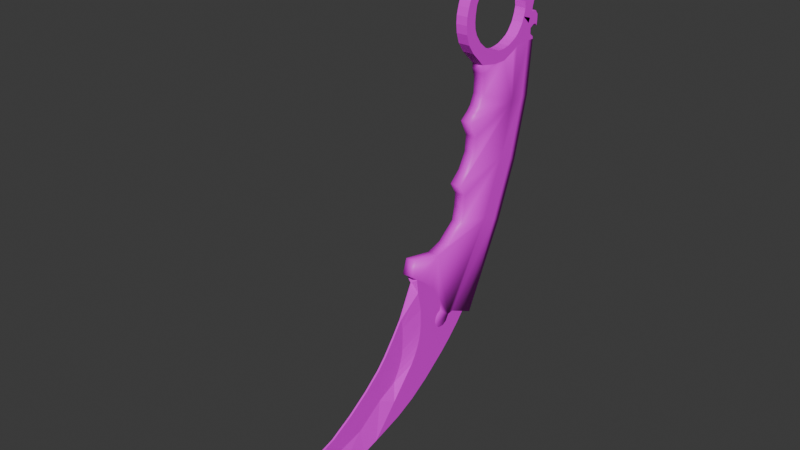 # Source: knife_1.blend  (saved by Blender 4.3.32; exported with 4.5.12 LTS)
import bpy
from mathutils import Matrix  # noqa: F401  (used for matrix-valued properties, if any)

bpy.ops.wm.read_factory_settings(use_empty=True)
scene = bpy.context.scene
scene.name = 'Scene'

# ---- collections
col_collection = bpy.data.collections.new('Collection'); scene.collection.children.link(col_collection)

# ---- images (referenced by path relative to the original .blend; pixels are not part of the script)
import os
ASSET_DIR = os.environ.get("B2B_ASSET_DIR", "")  # directory of the original .blend (textures are referenced by path, not embedded)
HERE = os.path.dirname(os.path.abspath(__file__))  # packed textures are extracted next to this script under _unpacked/

def load_image(name, relpath, width, height, colorspace="sRGB"):
    """Load a texture the original file referenced (path relative to the .blend, or extracted next to this script)."""
    p = next((c for c in (os.path.join(HERE, relpath), os.path.join(ASSET_DIR, relpath)) if relpath and os.path.exists(c)), "")
    if p:
        img = bpy.data.images.load(p, check_existing=True)
        img.name = name
    else:  # same state as the original file: an image datablock whose file is absent (Cycles renders it pink)
        img = bpy.data.images.new(name, width, height)
        img.source = "FILE"
        img.filepath = "//" + (relpath or name)
    img.colorspace_settings.name = colorspace
    return img
img_emerald_sword_jpg = load_image('Emerald Sword.jpg', 'Emerald Sword.jpg', 1024, 1024, 'sRGB')
img_emerald_texture_jpg = load_image('Emerald Texture.jpg', 'Emerald Texture.jpg', 1024, 1024, 'sRGB')

# ---- materials (node trees are filled in below, after node groups)
mat_material = bpy.data.materials.new('Material')
mat_green = bpy.data.materials.new('Green')

# ---- material node trees
mat_material.use_nodes = True; mat_material.node_tree.nodes.clear()
_N = mat_material.node_tree.nodes; _L = mat_material.node_tree.links
n0 = _N.new('ShaderNodeBsdfPrincipled'); n0.name = 'Principled BSDF'; n0.location = (10, 300)
n1 = _N.new('ShaderNodeOutputMaterial'); n1.name = 'Material Output'; n1.location = (300, 300)
n2 = _N.new('ShaderNodeTexImage'); n2.name = 'Image Texture'; n2.location = (-280, 280)
n2.image = img_emerald_sword_jpg
_L.new(n0.outputs[0], n1.inputs[0])
_L.new(n2.outputs[0], n0.inputs[0])
n1.is_active_output = True
mat_green.use_nodes = True; mat_green.node_tree.nodes.clear()
_N = mat_green.node_tree.nodes; _L = mat_green.node_tree.links
n0 = _N.new('ShaderNodeBsdfPrincipled'); n0.name = 'Principled BSDF'; n0.location = (10, 300)
n1 = _N.new('ShaderNodeOutputMaterial'); n1.name = 'Material Output'; n1.location = (300, 300)
n2 = _N.new('ShaderNodeTexImage'); n2.name = 'Image Texture'; n2.location = (-280, 280)
n2.image = img_emerald_texture_jpg
_L.new(n0.outputs[0], n1.inputs[0])
_L.new(n2.outputs[0], n0.inputs[0])
n1.is_active_output = True

# ---- world
world_world = bpy.data.worlds.new('World'); scene.world = world_world
world_world.use_nodes = True; world_world.node_tree.nodes.clear()
_N = world_world.node_tree.nodes; _L = world_world.node_tree.links
n0 = _N.new('ShaderNodeOutputWorld'); n0.name = 'World Output'; n0.location = (300, 300)
n1 = _N.new('ShaderNodeBackground'); n1.name = 'Background'; n1.location = (10, 300)
n1.inputs[0].default_value = (0.05088, 0.05088, 0.05088, 1.0)
_L.new(n1.outputs[0], n0.inputs[0])
n0.is_active_output = True
world_world.color = (0.05088, 0.05088, 0.05088)
world_world.sun_shadow_jitter_overblur = 0.0

# ---- meshes
me_cube_002 = bpy.data.meshes.new('Cube.002')
me_cube_002.from_pydata([(-1.0, -0.3997, -0.756), (-1.0, -1.074, 0.903), (-1.0, 0.3384, -0.7498), (-1.0, 1.0, 1.0), (1.0, -0.3997, -0.756), (1.0, -1.074, 0.903), (1.0, 0.3384, -0.7498), (1.0, 1.0, 1.0), (-1.0, -1.532, -1.003), (-1.0, -2.27, 0.794), (1.0, -1.532, -1.003), (1.0, -2.27, 0.794), (-1.0, -2.88, -1.402), (-1.0, -3.618, 0.395), (1.0, -2.88, -1.402), (1.0, -3.618, 0.395), (-1.0, -4.007, -2.035), (-1.0, -4.745, -0.2382), (1.0, -4.007, -2.035), (1.0, -4.745, -0.2382), (-1.0, -4.7, -2.545), (-1.0, -5.822, -0.959), (1.0, -4.7, -2.545), (1.0, -5.822, -0.959), (-1.0, -5.374, -3.296), (-1.0, -6.873, -2.061), (1.0, -5.374, -3.296), (1.0, -6.873, -2.061), (-1.0, -6.052, -4.382), (-1.0, -7.729, -3.402), (1.0, -6.052, -4.382), (1.0, -7.729, -3.402), (-1.0, -6.224, -5.084), (-1.0, -8.11, -4.38), (1.0, -6.224, -5.084), (1.0, -8.11, -4.38), (-1.0, -6.403, -6.008), (-1.0, -8.506, -5.729), (1.0, -6.403, -6.008), (1.0, -8.506, -5.729), (-1.0, -6.5, -7.058), (-1.0, -8.621, -7.095), (1.0, -6.5, -7.058), (1.0, -8.621, -7.095), (-1.0, -6.422, -8.164), (-1.0, -8.503, -8.578), (1.0, -6.422, -8.164), (1.0, -8.503, -8.578), (-1.0, -6.063, -9.237), (-1.0, -7.975, -10.36), (1.0, -6.063, -9.237), (1.0, -7.975, -10.36), (-1.0, -5.063, -10.72), (-1.0, -6.839, -12.05), (1.0, -5.063, -10.72), (1.0, -6.839, -12.05), (-1.0, -3.608, -11.99), (-1.0, -5.088, -13.83), (1.0, -3.608, -11.99), (1.0, -5.088, -13.83), (-1.0, -2.396, -12.55), (-1.0, -4.337, -14.6), (1.0, -2.396, -12.55), (1.0, -4.337, -14.6), (-1.0, 3.115, -1.8), (-1.0, 3.777, -0.04985), (1.0, 3.115, -1.8), (1.0, 3.777, -0.04985), (-1.0, 1.703, 1.073), (1.0, 1.703, 1.073), (-1.0, 4.559, 0.261), (1.0, 4.559, 0.261), (-1.0, 2.308, 1.353), (1.0, 2.308, 1.353), (-1.0, 5.092, 0.5141), (1.0, 5.092, 0.5141), (-1.0, 2.608, 1.616), (1.0, 2.608, 1.616), (-1.0, 4.664, 1.394), (1.0, 4.664, 1.394), (-1.0, 3.688, 2.519), (1.0, 3.688, 2.519), (-1.0, 4.106, 2.532), (1.0, 4.106, 2.532), (-1.0, 4.383, -2.52), (1.0, 4.383, -2.52), (-1.0, 5.741, -0.9667), (1.0, 5.741, -0.9667), (-1.0, 5.517, -3.551), (1.0, 5.517, -3.551), (-1.0, 6.518, -2.497), (1.0, 6.518, -2.497), (-1.0, 6.354, -4.719), (1.0, 6.354, -4.719), (-1.0, 7.333, -3.934), (1.0, 7.333, -3.934), (-1.0, 6.757, -5.691), (1.0, 6.757, -5.691), (-1.0, 8.108, -5.313), (1.0, 8.108, -5.313), (-1.0, 7.029, -7.156), (1.0, 7.029, -7.156), (-1.0, 9.204, -6.775), (1.0, 9.204, -6.775), (-1.0, 7.086, -8.283), (1.0, 7.086, -8.283), (-1.0, 9.556, -7.528), (1.0, 9.556, -7.528), (-1.0, 6.988, -8.719), (1.0, 6.988, -8.719), (-1.0, 9.252, -8.412), (1.0, 9.252, -8.412), (-1.0, 6.702, -9.584), (1.0, 6.702, -9.584), (-1.0, 9.048, -9.342), (1.0, 9.048, -9.342), (-1.0, 6.298, -10.55), (1.0, 6.298, -10.55), (-1.0, 8.519, -10.25), (1.0, 8.519, -10.25), (-1.0, 10.15, -9.406), (1.0, 10.15, -9.406), (-1.0, 10.69, -10.16), (1.0, 10.69, -10.16), (-1.0, 5.802, -11.21), (1.0, 5.802, -11.21), (-1.0, 8.158, -11.05), (1.0, 8.158, -11.05), (-1.0, 10.69, -10.99), (1.0, 10.69, -10.99), (-1.0, 5.166, -11.97), (1.0, 5.166, -11.97), (-1.0, 7.451, -11.91), (1.0, 7.451, -11.91), (-1.0, 9.544, -11.64), (1.0, 9.544, -11.64), (-1.0, 10.17, -11.64), (1.0, 10.17, -11.64), (-1.0, 10.52, -12.07), (1.0, 10.52, -12.07), (1.0, 4.535, -12.45), (-1.0, 4.535, -12.45), (-1.0, 6.969, -12.46), (1.0, 6.969, -12.46), (-1.0, 8.779, -12.06), (1.0, 8.779, -12.06), (1.0, 3.735, -12.85), (-1.0, 3.735, -12.85), (-1.0, 6.334, -13.07), (1.0, 6.334, -13.07), (-1.0, 8.775, -13.05), (1.0, 8.775, -13.05), (1.0, 2.548, -13.3), (-1.0, 2.548, -13.3), (-1.0, 5.375, -13.85), (1.0, 5.375, -13.85), (-1.0, 9.474, -13.63), (1.0, 9.474, -13.63), (1.0, 1.292, -13.47), (-1.0, 1.292, -13.47), (-1.0, 5.123, -14.03), (1.0, 5.123, -14.03), (-1.0, 9.548, -14.09), (1.0, 9.548, -14.09), (-1.0, 8.135, -14.0), (1.0, 8.135, -14.0), (1.0, 0.4144, -13.48), (-1.0, 0.4144, -13.48), (-1.0, 4.051, -14.58), (1.0, 4.051, -14.58), (1.0, -0.2098, -13.38), (-1.0, -0.2098, -13.38), (-1.0, 1.475, -15.52), (1.0, 1.475, -15.52), (1.0, -1.549, -12.89), (-1.0, -1.549, -12.89), (-1.0, -1.067, -15.36), (1.0, -1.067, -15.36), (-1.0, 3.987, -23.47), (1.0, 3.987, -23.47), (-1.0, 8.412, -23.53), (1.0, 8.412, -23.53), (-1.0, 6.999, -23.44), (1.0, 6.999, -23.44), (-1.0, -7.265, -23.47), (1.0, -7.265, -23.47), (-1.0, -4.383, -15.45), (1.0, -4.383, -15.45), (-1.0, -4.16, -16.13), (1.0, -4.16, -16.13), (-1.0, -3.886, -17.2), (1.0, -3.886, -17.2), (-1.0, -4.006, -19.75), (1.0, -4.006, -19.75), (-1.0, -4.332, -20.39), (1.0, -4.332, -20.39), (-1.0, -4.899, -21.54), (1.0, -4.899, -21.54), (-1.0, -5.678, -22.31), (1.0, -5.678, -22.31), (-1.0, 1.356, -32.27), (1.0, 1.356, -32.27), (-1.0, 5.302, -34.27), (1.0, 5.302, -34.27), (-1.0, 4.07, -33.57), (1.0, 4.07, -33.57), (-1.0, -9.956, -33.62), (1.0, -9.956, -33.62), (-1.0, -2.983, -42.22), (1.0, -2.983, -42.22), (-1.0, 0.9631, -44.22), (1.0, 0.9631, -44.22), (-1.0, -0.2685, -43.53), (1.0, -0.2685, -43.53), (-1.0, -11.01, -41.53), (1.0, -11.01, -41.53), (-1.0, -12.13, -56.19), (1.0, -12.13, -56.19), (-1.0, -7.218, -58.81), (1.0, -7.218, -58.81), (-1.0, -9.271, -57.71), (1.0, -9.271, -57.71), (-1.0, -22.39, -44.84), (1.0, -22.39, -44.84), (-1.0, -17.3, -49.29), (1.0, -17.3, -49.29), (1.0, -15.73, -51.69), (-1.0, -15.73, -51.69), (-1.0, -19.74, -46.86), (1.0, -19.74, -46.86), (1.0, -21.5, -42.28), (-1.0, -21.5, -42.28), (-1.0, -8.987, -38.18), (-1.0, -6.219, -29.25), (1.0, -6.219, -29.25), (1.0, -8.987, -38.18), (1.0, -15.86, -43.7), (-1.0, -15.86, -43.7), (-1.0, -21.32, -45.69), (1.0, -21.32, -45.69), (1.0, -15.19, -53.05), (-1.0, -15.19, -53.05), (1.0, -16.51, -56.92), (-0.9997, -16.51, -56.93), (1.0, -13.18, -56.3), (-1.0, -13.18, -56.3), (-1.0, -15.47, -54.42), (1.0, -15.47, -54.42), (-1.0, -14.69, -57.76), (1.0, -14.69, -57.76), (1.0, -16.58, -55.32), (-1.0, -16.58, -55.32), (1.0, -13.84, -57.36), (-1.0, -13.84, -57.36), (-0.9997, -15.78, -57.63), (1.0, -15.78, -57.62), (1.0, -16.75, -56.1), (-0.9997, -16.75, -56.11), (-1.0, -16.17, -54.76), (1.0, -16.17, -54.76), (-1.0, -20.48, -51.72), (1.0, -20.48, -51.72), (1.0, -20.52, -54.54), (-1.0, -20.52, -54.54), (-1.0, -21.12, -48.33), (1.0, -21.12, -48.33), (-0.1085, -21.61, -46.46), (0.1085, -21.61, -46.46), (1.0, -20.69, -55.99), (-0.9997, -20.69, -56.0), (1.0, -20.92, -57.03), (-0.9997, -20.92, -57.04), (1.0, -21.32, -58.18), (-0.9997, -21.32, -58.19), (1.0, -22.01, -59.6), (-1.0, -22.01, -59.6), (-1.0, -22.65, -60.6), (1.0, -22.94, -61.06), (-1.0, -22.94, -61.06), (1.0, -19.37, -66.06), (-1.0, -19.37, -66.06), (-1.0, -10.79, -59.33), (1.0, -10.79, -59.33), (-1.0, -12.89, -61.29), (1.0, -12.89, -61.29), (-1.0, -15.1, -63.07), (1.0, -15.1, -63.07), (0.0, -20.92, -57.03), (0.0, -21.32, -58.18), (0.0, -22.01, -59.6), (0.0, -22.65, -60.6), (0.0, -22.94, -61.06), (0.0, -19.37, -66.06), (0.0, -10.79, -59.33), (0.0, -12.89, -61.29), (0.0, -15.1, -63.07), (0.0, -7.265, -23.47), (0.0, -4.383, -15.45), (0.0, -4.16, -16.13), (0.0, -3.886, -17.2), (0.0, -4.006, -19.75), (0.0, -4.332, -20.39), (0.0, -4.899, -21.54), (0.0, -5.678, -22.31), (0.0, -9.956, -33.62), (5.689e-17, -11.01, -41.53), (0.0, -22.39, -44.84), (0.0, -21.5, -42.28), (0.0, -15.86, -43.7), (0.0, -8.987, -38.18), (0.0, -6.219, -29.25), (0.0, -21.32, -45.69), (0.0, -20.48, -51.72), (0.0, -20.52, -54.54), (0.0, -21.12, -48.33), (0.0, -21.61, -46.46), (-0.01992, -20.69, -55.99), (0.0, -20.92, -57.03), (0.0, -21.32, -58.18), (0.0, -22.01, -59.6), (0.0, -22.65, -60.6), (0.0, -22.94, -61.06), (0.0, -19.37, -66.06), (0.0, -20.48, -51.72), (0.0, -20.52, -54.54), (0.0, -21.12, -48.33), (0.0, -21.61, -46.46), (-0.01992, -20.69, -55.99), (-0.1383, -24.58, -59.12), (-0.1383, -24.99, -60.27), (-0.1383, -25.67, -61.68), (-0.1383, -26.61, -63.14), (-0.1383, -24.14, -53.81), (-0.1383, -24.18, -56.62), (-0.1383, -24.25, -53.0), (-0.1383, -24.53, -52.02), (-0.1582, -24.35, -58.07), (-0.1383, -28.59, -57.13), (-0.1383, -26.39, -54.48), (-0.1383, -30.28, -58.81), (-0.1383, -30.29, -64.67), (-0.1383, -33.41, -61.21), (1.0, -23.05, -68.16), (-1.0, -23.05, -68.16), (-4.764e-16, -23.05, -68.16), (1.0, -26.71, -69.65), (-1.0, -26.71, -69.65), (-8.215e-16, -26.71, -69.65), (1.0, -29.54, -70.41), (-1.0, -29.54, -70.41), (-1.004e-15, -29.54, -70.41), (1.0, -32.42, -71.15), (-1.0, -32.42, -71.15), (-1.183e-15, -32.42, -71.15), (1.0, -35.36, -71.81), (-1.0, -35.36, -71.81), (-1.343e-15, -35.36, -71.81), (1.0, -38.23, -72.19), (-1.0, -38.23, -72.19), (-1.446e-15, -38.23, -72.19), (1.0, -41.68, -72.32), (-1.0, -41.68, -72.32), (-1.497e-15, -41.68, -72.32), (1.0, -44.38, -72.15), (-1.0, -44.38, -72.15), (-1.478e-15, -44.38, -72.15), (1.0, -47.97, -71.89), (-1.0, -47.97, -71.89), (-1.447e-15, -47.97, -71.89), (1.0, -51.35, -71.23), (-1.0, -51.35, -71.23), (-1.327e-15, -51.35, -71.23), (1.0, -55.01, -70.2), (-1.0, -55.01, -70.2), (-1.131e-15, -55.01, -70.2), (1.0, -56.95, -69.46), (-1.0, -56.95, -69.46), (-9.855e-16, -56.95, -69.46), (1.0, -27.68, -66.11), (-1.0, -27.68, -66.11), (1.0, -30.05, -68.63), (-1.0, -30.05, -68.63), (-0.1383, -35.3, -67.82), (-0.1383, -37.21, -63.58), (-0.1383, -41.13, -68.96), (-0.1383, -41.44, -65.68), (-0.1383, -48.14, -69.48), (-0.1383, -48.35, -67.56), (-0.1383, -52.83, -68.99), (-0.1383, -52.81, -68.24), (-0.1383, -57.67, -69.13), (-0.1383, -58.76, -68.4), (1.0, -8.762, -35.77), (-1.0, -8.762, -35.77), (3.169e-17, -8.762, -35.77), (-1.0, -7.805, -31.83), (1.0, -7.805, -31.83), (-8.218e-17, -7.805, -31.83), (1.0, -5.947, -26.33), (-1.0, -5.947, -26.33), (1.273e-17, -5.947, -26.33), (-1.0, -9.52, -40.53), (1.0, -9.52, -40.53), (-1.138e-16, -9.52, -40.53), (1.0, -12.97, -43.0), (-1.0, -12.97, -43.0), (-5.055e-17, -12.97, -43.0), (0.1708, -24.99, -60.27), (0.1708, -25.67, -61.68), (0.1708, -24.58, -59.12), (0.1708, -24.25, -53.0), (0.1708, -24.53, -52.02), (0.1708, -24.14, -53.81), (0.1708, -24.18, -56.62), (0.1509, -24.35, -58.07), (0.1708, -26.39, -54.48), (0.1708, -28.59, -57.13), (0.1708, -30.28, -58.81), (0.1708, -26.61, -63.14), (0.1708, -30.29, -64.67), (0.1708, -33.41, -61.21), (0.1708, -35.3, -67.82), (0.1708, -37.21, -63.58), (0.1708, -41.13, -68.96), (0.1708, -41.44, -65.68), (0.1708, -48.14, -69.48), (0.1708, -48.35, -67.56), (0.1708, -52.83, -68.99), (0.1708, -52.81, -68.24), (0.1708, -57.67, -69.13), (0.1708, -58.76, -68.4)], [(321, 331)], [(7, 67, 71, 69), (2, 6, 4, 0), (7, 3, 1, 5), (0, 4, 10, 8), (5, 1, 9, 11), (15, 13, 17, 19), (11, 9, 13, 15), (8, 10, 14, 12), (16, 18, 22, 20), (12, 14, 18, 16), (23, 21, 25, 27), (19, 17, 21, 23), (20, 22, 26, 24), (28, 30, 34, 32), (24, 26, 30, 28), (27, 25, 29, 31), (35, 33, 37, 39), (31, 29, 33, 35), (39, 37, 41, 43), (32, 34, 38, 36), (36, 38, 42, 40), (44, 46, 50, 48), (40, 42, 46, 44), (43, 41, 45, 47), (51, 49, 53, 55), (47, 45, 49, 51), (52, 54, 58, 56), (48, 50, 54, 52), (56, 58, 62, 60), (55, 53, 57, 59), (59, 57, 61, 63), (6, 2, 64, 66), (68, 69, 73, 72), (3, 7, 69, 68), (67, 65, 70, 71), (65, 3, 68, 70), (74, 72, 76, 78), (70, 68, 72, 74), (71, 70, 74, 75), (69, 71, 75, 73), (77, 79, 83, 81), (75, 74, 78, 79), (73, 75, 79, 77), (72, 73, 77, 76), (80, 81, 83, 82), (76, 77, 81, 80), (78, 76, 80, 82), (79, 78, 82, 83), (66, 64, 84, 85), (74, 75, 87, 86), (86, 87, 91, 90), (85, 84, 88, 89), (93, 92, 96, 97), (89, 88, 92, 93), (90, 91, 95, 94), (94, 95, 99, 98), (98, 99, 103, 102), (97, 96, 100, 101), (101, 100, 104, 105), (102, 103, 107, 106), (110, 111, 115, 114), (106, 107, 111, 110), (105, 104, 108, 109), (109, 108, 112, 113), (113, 112, 116, 117), (114, 118, 119, 115), (115, 121, 120, 114), (121, 123, 122, 120), (122, 128, 126, 118), (123, 121, 115, 119), (120, 122, 118, 114), (125, 124, 130, 131), (119, 127, 129, 123), (117, 116, 124, 125), (123, 129, 128, 122), (135, 145, 144, 134), (133, 143, 145, 135), (128, 134, 132, 126), (127, 133, 135, 129), (129, 128, 134, 135), (135, 134, 136, 137), (137, 136, 138, 139), (128, 129, 139, 138), (139, 129, 135, 137), (136, 134, 128, 138), (143, 149, 151, 145), (140, 141, 147, 146), (131, 130, 141, 140), (134, 144, 142, 132), (150, 156, 154, 148), (145, 151, 150, 144), (144, 150, 148, 142), (157, 163, 162, 156), (155, 161, 165, 163, 157), (146, 147, 153, 152), (149, 155, 157, 151), (151, 157, 156, 150), (113, 117, 125, 131, 140, 161, 155, 149, 143, 133, 127, 119), (165, 161, 179, 183), (91, 87, 85, 89, 93, 95), (156, 162, 164, 160, 154), (97, 101, 103, 99, 95, 93), (152, 153, 159, 158), (168, 172, 173, 169), (158, 159, 167, 166), (161, 160, 168, 169), (113, 127, 119, 115, 111, 107, 103, 101, 105, 109), (30, 31, 35, 39, 43, 42, 38, 34), (140, 146, 152, 158, 166, 170, 177, 173, 169, 161), (54, 55, 59, 63, 177, 170, 174, 62, 58), (166, 167, 171, 170), (23, 27, 31, 30, 26, 22), (170, 171, 175, 174), (172, 176, 177, 173), (43, 47, 51, 55, 54, 50, 46, 42), (175, 60, 62, 174), (176, 61, 63, 177), (163, 181, 180, 162), (180, 202, 204, 182), (178, 200, 206, 395, 233, 399, 184), (161, 179, 178, 160), (162, 180, 182, 164), (160, 164, 182, 178), (165, 183, 181, 163), (178, 182, 204, 200), (61, 186, 297, 187, 63), (297, 298, 189, 187), (298, 299, 191, 189), (299, 300, 193, 191), (300, 301, 195, 193), (301, 302, 197, 195), (302, 303, 199, 197), (296, 185, 199, 303), (173, 177, 63, 187, 189, 191, 193, 195, 197, 199, 185, 179, 161, 169), (178, 184, 198, 196, 194, 192, 190, 188, 186, 61, 176, 172, 168, 160), (202, 210, 212, 204), (200, 204, 212, 208), (200, 208, 214, 401, 232, 393, 206), (183, 179, 201, 205), (185, 398, 234, 396, 207, 201, 179), (183, 205, 203, 181), (397, 304, 207, 396), (181, 203, 202, 180), (215, 404, 236, 230, 223, 239, 229, 225, 226, 240, 247, 259, 250, 256, 242, 255, 249, 252, 244, 217, 209), (210, 218, 220, 212), (208, 212, 220, 216), (207, 392, 235, 402, 215, 209, 201), (403, 305, 215, 402), (205, 201, 209, 213), (205, 213, 211, 203), (203, 211, 210, 202), (220, 218, 219, 221), (216, 220, 221, 217), (311, 306, 222, 238), (307, 306, 223, 230), (213, 209, 217, 221), (213, 221, 219, 211), (211, 219, 218, 210), (208, 216, 245, 253, 248, 254, 243, 257, 251, 258, 246, 241, 227, 224, 228, 238, 222, 231, 237, 405, 214), (225, 261, 262, 226), (224, 260, 264, 228), (311, 315, 267, 239), (308, 307, 230, 236), (406, 308, 236, 404), (394, 309, 235, 392), (400, 310, 234, 398), (240, 268, 316, 269, 241), (247, 240, 241, 246), (255, 242, 243, 254), (217, 244, 245, 216), (259, 247, 246, 258), (252, 249, 248, 253), (256, 250, 251, 257), (244, 252, 253, 245), (249, 255, 254, 248), (242, 256, 257, 243), (250, 259, 258, 251), (313, 312, 260, 263), (268, 262, 313, 316), (312, 314, 264, 260), (314, 315, 266, 264), (227, 263, 260, 224), (239, 267, 265, 229), (226, 262, 268, 240), (241, 269, 263, 227), (228, 264, 266, 238), (229, 265, 261, 225), (269, 316, 287, 271), (287, 270, 272, 288), (288, 272, 274, 289), (291, 277, 279, 292), (221, 282, 293, 281, 220), (293, 294, 283, 281), (294, 295, 285, 283), (292, 295, 286, 279), (286, 284, 274), (274, 284, 249), (249, 284, 282, 252), (217, 244, 252, 282, 221), (275, 285, 280, 278, 276), (285, 275, 283), (246, 258, 251, 257, 243, 254, 248, 275, 273, 271, 269, 241), (270, 272, 274, 249, 255, 242, 256, 250, 259, 247, 240, 268), (275, 248, 283), (281, 283, 248, 253), (216, 220, 281, 253, 245), (280, 285, 295, 292), (284, 286, 295, 294), (282, 284, 294, 293), (278, 291, 292, 280), (276, 290, 291, 278), (275, 289, 290, 276), (273, 288, 289, 275), (271, 287, 288, 273), (265, 267, 315, 314), (261, 265, 314, 312), (262, 261, 312, 313), (399, 233, 310, 400), (393, 232, 309, 394), (405, 237, 308, 406), (237, 231, 307, 308), (238, 266, 315, 311), (231, 222, 306, 307), (239, 223, 306, 311), (401, 214, 305, 403), (395, 206, 304, 397), (184, 296, 303, 198), (196, 198, 303, 302), (194, 196, 302, 301), (192, 194, 301, 300), (190, 192, 300, 299), (188, 190, 299, 298), (186, 188, 298, 297), (289, 288, 318, 319), (313, 263, 269, 316), (287, 316, 268, 270), (312, 323, 324, 313), (292, 291, 321, 322), (288, 287, 317, 318), (316, 313, 324, 327), (291, 290, 320, 321), (315, 326, 325, 314), (316, 327, 317, 287), (290, 289, 319, 320), (314, 325, 323, 312), (319, 318, 329, 330), (323, 332, 333, 324), (318, 317, 328, 329), (327, 324, 333, 336), (326, 335, 334, 325), (327, 336, 328, 317), (325, 334, 332, 323), (335, 411, 267, 326, 266), (350, 353, 352, 349), (277, 279, 286, 274), (275, 330, 329, 273), (273, 329, 328, 271), (271, 328, 336, 269), (269, 336, 333, 263), (263, 333, 332, 260), (260, 332, 334, 264), (264, 334, 335, 266), (385, 387, 426, 424), (338, 337, 416, 415), (322, 279, 342, 344), (347, 344, 342, 345), (343, 280, 322, 344), (346, 343, 344, 347), (347, 345, 348, 350), (350, 348, 351, 353), (347, 350, 349, 346), (353, 351, 354, 356), (353, 356, 355, 352), (356, 354, 357, 359), (356, 359, 358, 355), (359, 357, 360, 362), (359, 362, 361, 358), (362, 360, 363, 365), (362, 365, 364, 361), (365, 363, 366, 368), (365, 368, 367, 364), (368, 366, 369, 371), (368, 371, 370, 367), (371, 369, 372, 374), (371, 374, 373, 370), (374, 372, 375, 377), (374, 377, 376, 373), (277, 378, 380, 351, 348, 345, 342, 279), (343, 346, 349, 352, 381, 379, 278, 280), (331, 278, 379), (331, 379, 340), (379, 381, 340), (389, 391, 430, 428), (352, 355, 358, 361, 384, 382, 340, 381), (361, 364, 367, 386, 384), (370, 388, 386, 367), (370, 373, 376, 388), (388, 376, 390), (391, 389, 388, 390), (376, 377, 390), (377, 375, 429, 390), (206, 393, 394, 304), (304, 394, 392, 207), (233, 395, 397, 310), (310, 397, 396, 234), (184, 399, 400, 296), (296, 400, 398, 185), (232, 401, 403, 309), (309, 403, 402, 235), (214, 405, 406, 305), (305, 406, 404, 215), (67, 66, 85, 87, 75, 71), (15, 19, 23, 22, 18, 14, 10, 11), (4, 6, 66, 67, 7, 5, 11, 10), (3, 65, 64, 2), (2, 0, 8, 9, 1, 3), (8, 12, 16, 20, 21, 17, 13, 9), (21, 20, 24, 28, 29, 25), (32, 36, 40, 41, 37, 33, 29, 28), (44, 48, 52, 53, 49, 45, 41, 40), (64, 65, 70, 74, 86, 84), (90, 94, 92, 88, 84, 86), (265, 267, 411, 410), (96, 92, 94, 98, 102, 100), (100, 102, 106, 110, 114, 118, 112, 108, 104), (118, 126, 112), (116, 112, 126, 132, 142, 148, 154, 160, 141, 130, 124), (141, 160, 168, 172, 176, 171, 167, 159, 153, 147), (56, 60, 175, 171, 176, 61, 57, 53, 52), (278, 331, 330, 275), (410, 411, 415, 414, 413, 412), (414, 415, 416, 407, 409), (417, 420, 419, 418), (420, 422, 421, 419), (422, 424, 423, 421), (424, 426, 425, 423), (426, 428, 427, 425), (428, 430, 429, 427), (416, 417, 418, 408, 407), (339, 341, 420, 417), (335, 338, 415, 411), (341, 383, 422, 420), (337, 339, 417, 416), (387, 389, 428, 426), (332, 338, 335, 334), (391, 390, 429, 430), (383, 385, 424, 422), (333, 336, 338, 332), (336, 328, 329, 337, 338), (337, 329, 330, 331, 339), (339, 331, 340, 341), (341, 340, 382, 383), (383, 382, 384, 385), (385, 384, 386, 387), (387, 386, 388, 389), (265, 410, 412, 261), (261, 412, 413, 262), (262, 413, 414, 268), (268, 414, 409, 270), (270, 409, 407, 272), (272, 407, 408, 274), (277, 274, 408, 418), (378, 277, 418), (418, 419, 378), (378, 419, 380), (351, 380, 419, 421), (351, 421, 423, 360, 357, 354), (360, 423, 425, 366, 363), (369, 366, 425, 427), (369, 427, 375, 372), (429, 375, 427)])
me_cube_002.polygons.foreach_set('use_smooth', [0, 0, 0, 0, 0, 0, 0, 0, 0, 0, 0, 0, 0, 0, 0, 0, 0, 0, 0, 0, 0, 0, 0, 0, 0, 0, 0, 0, 0, 0, 0, 0, 0, 0, 0, 0, 0, 0, 0, 0, 0, 0, 0, 0, 0, 0, 0, 0, 0, 0, 0, 0, 0, 0, 0, 0, 0, 0, 0, 0, 0, 0, 0, 0, 0, 0, 0, 0, 0, 0, 0, 0, 0, 0, 0, 0, 0, 0, 0, 0, 0, 0, 0, 0, 0, 0, 0, 0, 0, 0, 0, 0, 0, 0, 0, 0, 0, 0, 1, 0, 0, 0, 0, 0, 0, 0, 0, 0, 0, 0, 0, 0, 0, 0, 0, 0, 0, 1, 1, 1, 1, 1, 1, 1, 1, 1, 1, 1, 1, 1, 1, 1, 1, 1, 1, 1, 1, 1, 1, 1, 1, 1, 1, 1, 1, 1, 1, 1, 1, 1, 1, 0, 1, 1, 1, 1, 1, 1, 1, 0, 0, 0, 1, 1, 1, 1, 0, 0, 0, 0, 0, 0, 0, 0, 0, 0, 0, 0, 0, 0, 0, 0, 0, 0, 0, 0, 0, 0, 0, 0, 0, 0, 0, 0, 0, 0, 0, 0, 0, 0, 0, 0, 0, 0, 0, 0, 0, 0, 0, 0, 0, 0, 0, 0, 0, 0, 0, 1, 1, 1, 1, 0, 1, 1, 1, 1, 1, 1, 1, 1, 1, 1, 1, 0, 0, 0, 0, 0, 0, 0, 0, 0, 0, 0, 0, 0, 0, 0, 0, 0, 0, 0, 0, 0, 0, 0, 0, 0, 0, 0, 0, 0, 0, 0, 0, 0, 0, 0, 0, 0, 0, 0, 0, 0, 0, 0, 0, 0, 0, 0, 0, 0, 0, 0, 0, 0, 0, 0, 0, 0, 0, 0, 0, 0, 0, 0, 0, 0, 0, 0, 0, 1, 1, 1, 1, 1, 1, 1, 1, 1, 1, 0, 0, 0, 0, 0, 0, 0, 0, 0, 0, 0, 0, 0, 0, 0, 0, 0, 0, 0, 0, 0, 0, 0, 0, 0, 0, 0, 0, 0, 0, 0, 0, 0, 0, 0, 0, 0, 0, 0, 0, 0, 0, 0, 0, 0, 0, 0, 0, 0, 0, 0, 0, 0, 0, 0, 0, 0, 0, 0, 0])
me_cube_002.polygons.foreach_set('material_index', [1, 1, 1, 1, 1, 1, 1, 1, 1, 1, 1, 1, 1, 1, 1, 1, 1, 1, 1, 1, 1, 1, 1, 1, 1, 1, 1, 1, 1, 1, 1, 1, 1, 1, 0, 1, 1, 1, 0, 1, 1, 1, 1, 1, 1, 1, 1, 1, 1, 1, 1, 1, 1, 1, 1, 1, 1, 1, 1, 1, 1, 1, 1, 1, 1, 0, 0, 0, 0, 0, 0, 1, 0, 1, 0, 0, 0, 0, 0, 0, 0, 0, 0, 0, 0, 0, 1, 1, 0, 0, 0, 0, 0, 0, 1, 0, 0, 1, 0, 1, 0, 1, 1, 0, 1, 0, 1, 1, 1, 1, 1, 1, 1, 0, 1, 1, 0, 0, 0, 0, 0, 0, 0, 0, 0, 0, 0, 0, 0, 0, 0, 0, 0, 0, 0, 0, 0, 0, 0, 0, 0, 0, 0, 0, 0, 0, 0, 0, 0, 0, 0, 0, 0, 0, 0, 0, 0, 0, 0, 1, 1, 1, 0, 0, 0, 0, 1, 0, 0, 0, 0, 0, 0, 0, 0, 0, 0, 1, 1, 1, 1, 1, 1, 1, 1, 1, 1, 1, 1, 1, 1, 1, 1, 1, 1, 1, 1, 1, 1, 1, 1, 1, 1, 1, 1, 1, 1, 1, 1, 1, 1, 1, 1, 1, 1, 1, 1, 0, 0, 0, 0, 1, 0, 0, 0, 0, 0, 0, 0, 0, 0, 0, 0, 1, 1, 1, 1, 1, 1, 1, 1, 1, 1, 1, 1, 1, 1, 1, 1, 1, 1, 1, 1, 1, 1, 1, 1, 1, 1, 1, 1, 1, 1, 1, 1, 1, 1, 1, 1, 1, 1, 1, 1, 1, 1, 1, 1, 1, 1, 1, 1, 1, 1, 1, 1, 1, 1, 1, 1, 1, 1, 1, 1, 1, 1, 1, 1, 1, 1, 1, 1, 0, 0, 0, 0, 0, 0, 0, 0, 0, 0, 1, 1, 1, 1, 1, 1, 1, 1, 1, 1, 1, 1, 1, 1, 1, 1, 1, 1, 1, 1, 1, 1, 1, 1, 1, 1, 1, 1, 1, 1, 1, 1, 1, 1, 1, 1, 1, 1, 1, 1, 1, 1, 1, 1, 1, 1, 1, 1, 1, 1, 1, 1, 1, 1, 1, 1, 1, 1, 1, 1])
_uv = me_cube_002.uv_layers.new(name='UVMap')
_uv.uv.foreach_set('vector', [0.6873, 0.03299, 0.6574, 0.02364, 0.6529, 0.01595, 0.682, 0.0278, 0.7963, 0.3048, 0.7751, 0.3048, 0.7751, 0.2993, 0.7963, 0.2993, 0.7751, 0.03429, 0.7963, 0.03429, 0.7963, 0.05006, 0.7751, 0.05006, 0.7781, 0.4748, 0.7992, 0.4748, 0.7992, 0.4845, 0.7781, 0.4845, 0.7751, 0.05006, 0.7963, 0.05006, 0.7963, 0.05956, 0.7751, 0.05956, 0.7751, 0.07239, 0.7963, 0.07239, 0.7963, 0.08543, 0.7751, 0.08543, 0.7751, 0.05956, 0.7963, 0.05956, 0.7963, 0.07239, 0.7751, 0.07239, 0.7781, 0.4845, 0.7992, 0.4845, 0.7992, 0.497, 0.7781, 0.497, 0.7781, 0.5098, 0.7992, 0.5098, 0.7992, 0.5187, 0.7781, 0.5187, 0.7781, 0.497, 0.7992, 0.497, 0.7992, 0.5098, 0.7781, 0.5098, 0.7751, 0.09878, 0.7963, 0.09878, 0.7963, 0.1149, 0.7751, 0.1149, 0.7751, 0.08543, 0.7963, 0.08543, 0.7963, 0.09878, 0.7751, 0.09878, 0.7781, 0.5187, 0.7992, 0.5187, 0.7992, 0.5293, 0.7781, 0.5293, 0.7781, 0.5427, 0.7992, 0.5427, 0.7992, 0.5495, 0.7781, 0.5495, 0.7781, 0.5293, 0.7992, 0.5293, 0.7992, 0.5427, 0.7781, 0.5427, 0.7751, 0.1149, 0.7963, 0.1149, 0.7963, 0.1314, 0.7751, 0.1314, 0.7751, 0.1417, 0.7963, 0.1417, 0.7963, 0.1549, 0.7751, 0.1549, 0.7751, 0.1314, 0.7963, 0.1314, 0.7963, 0.1417, 0.7751, 0.1417, 0.7751, 0.1549, 0.7963, 0.1549, 0.7963, 0.1663, 0.7751, 0.1663, 0.7781, 0.5495, 0.7992, 0.5495, 0.7992, 0.5582, 0.7781, 0.5582, 0.7781, 0.5582, 0.7992, 0.5582, 0.7992, 0.5673, 0.7781, 0.5673, 0.7751, 0.6483, 0.7963, 0.6483, 0.7963, 0.659, 0.7751, 0.659, 0.7751, 0.6395, 0.7963, 0.6395, 0.7963, 0.6483, 0.7751, 0.6483, 0.7963, 1.278e-09, 0.8174, 9.507e-07, 0.8174, 0.01184, 0.7963, 0.01184, 0.7963, 0.029, 0.8174, 0.029, 0.8174, 0.05008, 0.7963, 0.05007, 0.7963, 0.01184, 0.8174, 0.01184, 0.8174, 0.029, 0.7963, 0.029, 0.7751, 0.6776, 0.7963, 0.6776, 0.7963, 0.6979, 0.7751, 0.6979, 0.7751, 0.659, 0.7963, 0.659, 0.7963, 0.6776, 0.7751, 0.6776, 0.7751, 0.6979, 0.7963, 0.6979, 0.7963, 0.7112, 0.7751, 0.7112, 0.7963, 0.05007, 0.8174, 0.05008, 0.8174, 0.07642, 0.7963, 0.07642, 0.7963, 0.07642, 0.8174, 0.07642, 0.8174, 0.08777, 0.7963, 0.08777, 0.7751, 0.3048, 0.7963, 0.3048, 0.7963, 0.3336, 0.7751, 0.3336, 0.7963, 0.02863, 0.7751, 0.02863, 0.7751, 0.0221, 0.7963, 0.0221, 0.7963, 0.03429, 0.7751, 0.03429, 0.7751, 0.02863, 0.7963, 0.02863, 0.831, -7.435e-11, 0.831, 0.02114, 0.8231, 0.02114, 0.8231, 9.928e-07, 0.07542, 0.02363, 0.04551, 0.03299, 0.05088, 0.0278, 0.07989, 0.01595, 0.08268, 0.01037, 0.05409, 0.02153, 0.05486, 0.01739, 0.07339, 0.005835, 0.07989, 0.01595, 0.05088, 0.0278, 0.05409, 0.02153, 0.08268, 0.01037, 0.8231, 9.928e-07, 0.8231, 0.02114, 0.8174, 0.02114, 0.8174, 1.603e-06, 0.682, 0.0278, 0.6529, 0.01595, 0.6502, 0.01037, 0.6787, 0.02153, 0.678, 0.01739, 0.6594, 0.005836, 0.6715, -2.942e-08, 0.6749, 0.002836, 0.7963, 0.2058, 0.7751, 0.2058, 0.7751, 0.196, 0.7963, 0.196, 0.6787, 0.02153, 0.6502, 0.01037, 0.6594, 0.005836, 0.678, 0.01739, 0.7963, 0.0221, 0.7751, 0.0221, 0.7751, 0.0179, 0.7963, 0.0179, 0.7963, 0.003131, 0.7751, 0.003131, 0.7751, 1.34e-09, 0.7963, 8.013e-08, 0.7963, 0.0179, 0.7751, 0.0179, 0.7751, 0.003131, 0.7963, 0.003131, 0.07339, 0.005835, 0.05486, 0.01739, 0.05796, 0.002836, 0.06135, 1.541e-09, 0.7963, 0.196, 0.7751, 0.196, 0.7751, 0.1833, 0.7963, 0.1833, 0.7751, 0.3336, 0.7963, 0.3336, 0.7963, 0.3485, 0.7751, 0.3485, 0.7751, 0.2058, 0.7963, 0.2058, 0.7963, 0.2217, 0.7751, 0.2217, 0.7751, 0.2217, 0.7963, 0.2217, 0.7963, 0.239, 0.7751, 0.239, 0.7751, 0.3485, 0.7963, 0.3485, 0.7963, 0.3647, 0.7751, 0.3647, 0.7751, 0.3796, 0.7963, 0.3796, 0.7963, 0.3898, 0.7751, 0.3898, 0.7751, 0.3647, 0.7963, 0.3647, 0.7963, 0.3796, 0.7751, 0.3796, 0.7751, 0.239, 0.7963, 0.239, 0.7963, 0.2558, 0.7751, 0.2558, 0.7751, 0.2558, 0.7963, 0.2558, 0.7963, 0.2719, 0.7751, 0.2719, 0.7751, 0.2719, 0.7963, 0.2719, 0.7963, 0.291, 0.7751, 0.291, 0.7751, 0.3898, 0.7963, 0.3898, 0.7963, 0.4027, 0.7751, 0.4027, 0.7751, 0.4027, 0.7963, 0.4027, 0.7963, 0.4115, 0.7751, 0.4115, 0.7751, 0.291, 0.7963, 0.291, 0.7963, 0.2993, 0.7751, 0.2993, 0.8084, 0.4959, 0.8084, 0.4748, 0.8173, 0.4748, 0.8173, 0.4959, 0.7992, 0.4959, 0.7992, 0.4748, 0.8084, 0.4748, 0.8084, 0.4959, 0.7963, 0.2993, 0.8174, 0.2993, 0.8174, 0.3033, 0.7963, 0.3033, 0.7963, 0.3033, 0.8174, 0.3033, 0.8174, 0.3121, 0.7963, 0.3121, 0.7963, 0.3121, 0.8174, 0.3121, 0.8174, 0.3224, 0.7963, 0.3224, 0.8174, 0.06342, 0.8282, 0.06342, 0.8282, 0.08456, 0.8174, 0.08456, 0.4399, 0.7085, 0.4399, 0.7085, 0.4399, 0.7085, 0.4399, 0.7085, 0.4399, 0.7085, 0.4399, 0.7085, 0.4399, 0.7085, 0.4399, 0.7085, 0.6694, 0.9768, 0.6583, 0.9726, 0.6602, 0.952, 0.6705, 0.9591, 0.1089, 0.4893, 0.1138, 0.484, 0.1284, 0.4865, 0.1383, 0.496, 0.6799, 0.9765, 0.6694, 0.9768, 0.6705, 0.9591, 0.682, 0.968, 0.7963, 0.3311, 0.8174, 0.3311, 0.8174, 0.3415, 0.7963, 0.3415, 0.1383, 0.496, 0.1455, 0.5041, 0.1113, 0.4967, 0.1089, 0.4893, 0.7963, 0.3224, 0.8174, 0.3224, 0.8174, 0.3311, 0.7963, 0.3311, 0.4399, 0.7085, 0.4399, 0.7085, 0.4399, 0.7085, 0.4399, 0.7085, 0.4399, 0.7085, 0.4399, 0.7085, 0.4399, 0.7085, 0.4399, 0.7085, 0.1577, 0.5138, 0.1658, 0.52, 0.1403, 0.5114, 0.1287, 0.5056, 0.6583, 0.9726, 0.651, 0.96, 0.6495, 0.9418, 0.6602, 0.952, 0.1455, 0.5041, 0.1577, 0.5138, 0.1287, 0.5056, 0.1113, 0.4967, 0.8174, 0.06342, 0.8174, 0.04228, 0.8307, 0.04228, 0.8307, 0.06342, 0.4399, 0.7085, 0.4399, 0.7085, 0.4399, 0.7085, 0.4399, 0.7085, 0.4399, 0.7085, 0.4399, 0.7085, 0.4399, 0.7085, 0.4399, 0.7085, 0.4399, 0.7085, 0.4399, 0.7085, 0.4399, 0.7085, 0.4399, 0.7085, 0.117, 0.5068, 0.1113, 0.4967, 0.1287, 0.5056, 0.1203, 0.5039, 0.6502, 0.965, 0.651, 0.96, 0.6583, 0.9726, 0.6442, 0.9655, 0.1658, 0.52, 0.1762, 0.5272, 0.1433, 0.5203, 0.1403, 0.5114, 0.7963, 0.3498, 0.8174, 0.3498, 0.8174, 0.3587, 0.7963, 0.3587, 0.7963, 0.3415, 0.8174, 0.3415, 0.8174, 0.3498, 0.7963, 0.3498, 0.651, 0.96, 0.6462, 0.9517, 0.6427, 0.9351, 0.6495, 0.9418, 0.6329, 0.9465, 0.6245, 0.949, 0.626, 0.9152, 0.6353, 0.9269, 0.4399, 0.7085, 0.4399, 0.7085, 0.4399, 0.7085, 0.4399, 0.7085, 0.6462, 0.9517, 0.6329, 0.9465, 0.6353, 0.9269, 0.6427, 0.9351, 0.4399, 0.7085, 0.4399, 0.7085, 0.4399, 0.7085, 0.4399, 0.7085, 0.1914, 0.5368, 0.1953, 0.539, 0.1548, 0.5306, 0.1361, 0.5274, 0.1357, 0.5236, 0.7963, 0.3587, 0.8174, 0.3587, 0.8174, 0.3708, 0.7963, 0.3708, 0.1762, 0.5272, 0.1914, 0.5368, 0.1357, 0.5236, 0.1433, 0.5203, 0.4399, 0.7085, 0.4399, 0.7085, 0.4399, 0.7085, 0.4399, 0.7085, 0.5711, 0.08391, 0.5681, 0.09459, 0.568, 0.1033, 0.5683, 0.1137, 0.5705, 0.1218, 0.5553, 0.1312, 0.5544, 0.128, 0.5514, 0.1153, 0.5501, 0.1061, 0.5497, 0.09843, 0.5494, 0.08662, 0.5517, 0.0776, 0.1548, 0.5306, 0.1953, 0.539, 0.2392, 0.6264, 0.1986, 0.618, 0.6187, 0.02614, 0.6351, 0.01847, 0.6363, 0.04024, 0.6202, 0.04143, 0.6056, 0.0457, 0.6026, 0.03279, 0.6245, 0.949, 0.6184, 0.9473, 0.621, 0.9364, 0.6239, 0.9122, 0.626, 0.9152, 0.5959, 0.05116, 0.5842, 0.06159, 0.5686, 0.04424, 0.5872, 0.03921, 0.6026, 0.03279, 0.6056, 0.0457, 0.7963, 0.3708, 0.8174, 0.3708, 0.8174, 0.3812, 0.7963, 0.3812, 0.754, 0.7879, 0.754, 0.8138, 0.7328, 0.8138, 0.7328, 0.7879, 0.7963, 0.7456, 0.7751, 0.7456, 0.7751, 0.7391, 0.7963, 0.7391, 0.7328, 0.7759, 0.754, 0.7759, 0.754, 0.7879, 0.7328, 0.7879, 0.5711, 0.08391, 0.5494, 0.08662, 0.5517, 0.0776, 0.5532, 0.06662, 0.5575, 0.05754, 0.5607, 0.0482, 0.5686, 0.04424, 0.5842, 0.06159, 0.5764, 0.07059, 0.5743, 0.07485, 0.7109, 0.1237, 0.7312, 0.1265, 0.728, 0.1371, 0.7225, 0.1509, 0.7146, 0.1631, 0.6972, 0.1489, 0.7033, 0.1396, 0.7078, 0.1307, 0.5705, 0.1218, 0.5745, 0.1304, 0.5814, 0.1419, 0.5907, 0.1515, 0.598, 0.1573, 0.6038, 0.1605, 0.598, 0.1826, 0.5759, 0.1674, 0.5606, 0.1427, 0.5553, 0.1312, 0.6614, 0.1701, 0.6675, 0.1927, 0.6414, 0.1961, 0.6302, 0.1976, 0.598, 0.1826, 0.6038, 0.1605, 0.6181, 0.1652, 0.6274, 0.1679, 0.6411, 0.1711, 0.7963, 0.7391, 0.7751, 0.7391, 0.7751, 0.7337, 0.7963, 0.7337, 0.7313, 0.09375, 0.7328, 0.1098, 0.7312, 0.1265, 0.7109, 0.1237, 0.7123, 0.1103, 0.7116, 0.09963, 0.7963, 0.7337, 0.7751, 0.7337, 0.7751, 0.7201, 0.7963, 0.7201, 0.754, 0.8073, 0.754, 0.7872, 0.7751, 0.7872, 0.7751, 0.8073, 0.7146, 0.1631, 0.704, 0.1746, 0.688, 0.186, 0.6675, 0.1927, 0.6614, 0.1701, 0.6794, 0.1642, 0.6894, 0.1576, 0.6972, 0.1489, 0.7751, 0.7201, 0.7751, 0.7112, 0.7963, 0.7112, 0.7963, 0.7201, 0.754, 0.7872, 0.754, 0.757, 0.7751, 0.757, 0.7751, 0.7872, 0.4399, 0.7085, 0.4399, 0.7085, 0.4399, 0.7085, 0.4399, 0.7085, 0.4942, 0.8889, 0.3149, 0.7974, 0.3274, 0.7925, 0.4968, 0.8781, 0.4997, 0.8539, 0.3522, 0.78, 0.379, 0.6837, 0.3912, 0.712, 0.4336, 0.7422, 0.4722, 0.7597, 0.5115, 0.7641, 0.8174, 0.1833, 0.8174, 0.2671, 0.7963, 0.2671, 0.7963, 0.1833, 0.6184, 0.9473, 0.4942, 0.8889, 0.4968, 0.8781, 0.621, 0.9364, 0.6239, 0.9122, 0.621, 0.9364, 0.4968, 0.8781, 0.4997, 0.8539, 0.1548, 0.5306, 0.1986, 0.618, 0.1799, 0.6148, 0.1361, 0.5274, 0.4997, 0.8539, 0.4968, 0.8781, 0.3274, 0.7925, 0.3522, 0.78, 0.3269, 0.6517, 0.3339, 0.6517, 0.3339, 0.6622, 0.3339, 0.6728, 0.3269, 0.6728, 0.4399, 0.7085, 0.4399, 0.7085, 0.4399, 0.7085, 0.4399, 0.7085, 0.4399, 0.7085, 0.4399, 0.7085, 0.4399, 0.7085, 0.4399, 0.7085, 0.4399, 0.7085, 0.4399, 0.7085, 0.4399, 0.7085, 0.4399, 0.7085, 0.4399, 0.7085, 0.4399, 0.7085, 0.4399, 0.7085, 0.4399, 0.7085, 0.4399, 0.7085, 0.4399, 0.7085, 0.4399, 0.7085, 0.4399, 0.7085, 0.4399, 0.7085, 0.4399, 0.7085, 0.4399, 0.7085, 0.4399, 0.7085, 0.4399, 0.7085, 0.4399, 0.7085, 0.4399, 0.7085, 0.4399, 0.7085, 0.2488, 0.5624, 0.2825, 0.568, 0.3241, 0.5701, 0.3273, 0.5779, 0.3264, 0.5834, 0.3259, 0.5922, 0.3353, 0.6152, 0.3416, 0.6219, 0.3527, 0.6337, 0.3655, 0.6427, 0.3903, 0.6573, 0.2392, 0.6264, 0.1953, 0.539, 0.2114, 0.5469, 0.4997, 0.8539, 0.5115, 0.7641, 0.5252, 0.7827, 0.5346, 0.793, 0.5493, 0.8035, 0.5575, 0.8095, 0.5912, 0.8237, 0.6057, 0.8271, 0.615, 0.8289, 0.6263, 0.8337, 0.6126, 0.8558, 0.6079, 0.8753, 0.6177, 0.9008, 0.6239, 0.9122, 0.3149, 0.7974, 0.2187, 0.699, 0.2311, 0.694, 0.3274, 0.7925, 0.3522, 0.78, 0.3274, 0.7925, 0.2311, 0.694, 0.256, 0.6815, 0.3522, 0.78, 0.256, 0.6815, 0.2936, 0.6239, 0.2993, 0.642, 0.3239, 0.6615, 0.3502, 0.6789, 0.379, 0.6837, 0.1986, 0.618, 0.2392, 0.6264, 0.3011, 0.7122, 0.2686, 0.7164, 0.3903, 0.6573, 0.3812, 0.6792, 0.3937, 0.7061, 0.4228, 0.7335, 0.4571, 0.7554, 0.3011, 0.7122, 0.2392, 0.6264, 0.1986, 0.618, 0.2686, 0.7164, 0.2542, 0.7192, 0.1799, 0.6148, 0.4399, 0.7085, 0.4399, 0.7085, 0.4399, 0.7085, 0.4399, 0.7085, 0.4399, 0.7085, 0.4399, 0.7085, 0.4399, 0.7085, 0.4399, 0.7085, 0.4953, 0.8289, 0.5261, 0.8474, 0.5669, 0.8616, 0.6384, 0.8644, 0.6581, 0.8897, 0.6462, 0.8943, 0.6286, 0.9004, 0.6031, 0.9154, 0.5894, 0.9325, 0.6211, 0.8567, 0.629, 0.8696, 0.6395, 0.8746, 0.6466, 0.8807, 0.6512, 0.8882, 0.6505, 0.8948, 0.6428, 0.8991, 0.6286, 0.8973, 0.6159, 0.8914, 0.6039, 0.8801, 0.5895, 0.8763, 0.3895, 0.813, 0.2187, 0.699, 0.08439, 0.5406, 0.1045, 0.5319, 0.2311, 0.694, 0.256, 0.6815, 0.2311, 0.694, 0.1045, 0.5319, 0.1322, 0.5197, 0.4571, 0.7554, 0.4476, 0.7713, 0.4579, 0.7934, 0.4722, 0.8159, 0.4953, 0.8289, 0.3895, 0.813, 0.3011, 0.7122, 0.4399, 0.7085, 0.4399, 0.7085, 0.4399, 0.7085, 0.4399, 0.7085, 0.2686, 0.7164, 0.3011, 0.7122, 0.3895, 0.813, 0.357, 0.8172, 0.2686, 0.7164, 0.357, 0.8172, 0.3426, 0.82, 0.2542, 0.7192, 0.4399, 0.7085, 0.4399, 0.7085, 0.4399, 0.7085, 0.4399, 0.7085, 0.4399, 0.7085, 0.4399, 0.7085, 0.4399, 0.7085, 0.4399, 0.7085, 0.7963, 0.4115, 0.7963, 0.4443, 0.7751, 0.4443, 0.7751, 0.4115, 0.4399, 0.7085, 0.4399, 0.7085, 0.4399, 0.7085, 0.4399, 0.7085, 0.4399, 0.7085, 0.4399, 0.7085, 0.4399, 0.7085, 0.4399, 0.7085, 0.357, 0.8172, 0.3895, 0.813, 0.5895, 0.8763, 0.5557, 0.882, 0.357, 0.8172, 0.5557, 0.882, 0.5314, 0.8862, 0.3426, 0.82, 0.4399, 0.7085, 0.4399, 0.7085, 0.4399, 0.7085, 0.4399, 0.7085, 0.256, 0.6815, 0.1322, 0.5197, 0.135, 0.5108, 0.1254, 0.4988, 0.1241, 0.4896, 0.1296, 0.4821, 0.1402, 0.481, 0.1503, 0.4845, 0.1586, 0.491, 0.1635, 0.4977, 0.1647, 0.5054, 0.1791, 0.5165, 0.1965, 0.5212, 0.2294, 0.5248, 0.2659, 0.5217, 0.285, 0.5171, 0.2986, 0.5144, 0.3241, 0.5379, 0.2871, 0.5723, 0.2843, 0.5992, 0.2936, 0.6239, 0.5122, 0.5707, 0.5228, 0.6118, 0.5048, 0.6354, 0.4836, 0.5805, 0.2207, 0.5707, 0.2101, 0.6118, 0.1827, 0.5877, 0.1846, 0.5664, 0.8174, 0.1195, 0.8255, 0.1195, 0.8255, 0.1206, 0.8174, 0.13, 0.4399, 0.7085, 0.4399, 0.7085, 0.4399, 0.7085, 0.4399, 0.7085, 0.4399, 0.7085, 0.4399, 0.7085, 0.4399, 0.7085, 0.4399, 0.7085, 0.4399, 0.7085, 0.4399, 0.7085, 0.4399, 0.7085, 0.4399, 0.7085, 0.4399, 0.7085, 0.4399, 0.7085, 0.4399, 0.7085, 0.4399, 0.7085, 0.7751, 0.6395, 0.7751, 0.7008, 0.7643, 0.7008, 0.754, 0.7009, 0.754, 0.6395, 0.7963, 0.6994, 0.7963, 0.6869, 0.8174, 0.6869, 0.8174, 0.6994, 0.7963, 0.8048, 0.7963, 0.7941, 0.8174, 0.7942, 0.8174, 0.8049, 0.8174, 0.7561, 0.8174, 0.7642, 0.7963, 0.7642, 0.7963, 0.7561, 0.7963, 0.7071, 0.7963, 0.6994, 0.8174, 0.6994, 0.8174, 0.7071, 0.8174, 0.7772, 0.8174, 0.7863, 0.7963, 0.7863, 0.7963, 0.7772, 0.7963, 0.7216, 0.7963, 0.7144, 0.8174, 0.7144, 0.8174, 0.7217, 0.8174, 0.7642, 0.8174, 0.7772, 0.7963, 0.7772, 0.7963, 0.7642, 0.7963, 0.8141, 0.7963, 0.8048, 0.8174, 0.8049, 0.8174, 0.8141, 0.7963, 0.7941, 0.7963, 0.7863, 0.8174, 0.7863, 0.8174, 0.7942, 0.7963, 0.7144, 0.7963, 0.7071, 0.8174, 0.7071, 0.8174, 0.7144, 0.8068, 0.7436, 0.8068, 0.7217, 0.8174, 0.7217, 0.8174, 0.7436, 0.7963, 0.756, 0.7963, 0.7436, 0.8068, 0.7436, 0.807, 0.756, 0.8068, 0.6869, 0.8068, 0.657, 0.8174, 0.657, 0.8174, 0.6869, 0.8068, 0.657, 0.8068, 0.6395, 0.808, 0.6395, 0.8174, 0.657, 0.2493, 0.5805, 0.2281, 0.6354, 0.2101, 0.6118, 0.2207, 0.5707, 0.569, 0.567, 0.5669, 0.5753, 0.5502, 0.5877, 0.5482, 0.5664, 0.4836, 0.5805, 0.5048, 0.6354, 0.4967, 0.6486, 0.4702, 0.5883, 0.2627, 0.5883, 0.2362, 0.6486, 0.2281, 0.6354, 0.2493, 0.5805, 0.1846, 0.5664, 0.1827, 0.5877, 0.1659, 0.5753, 0.1639, 0.567, 0.5482, 0.5664, 0.5502, 0.5877, 0.5228, 0.6118, 0.5122, 0.5707, 0.754, 0.7009, 0.7643, 0.7008, 0.7645, 0.7108, 0.754, 0.7109, 0.7645, 0.7108, 0.7751, 0.7108, 0.7751, 0.7228, 0.7645, 0.7228, 0.7645, 0.7228, 0.7751, 0.7228, 0.7751, 0.7388, 0.7645, 0.7388, 0.7887, 0.5673, 0.7992, 0.5673, 0.7992, 0.6315, 0.7887, 0.6315, 0.754, 0.6395, 0.754, 0.6629, 0.7434, 0.6629, 0.7328, 0.6629, 0.7328, 0.6395, 0.7434, 0.6629, 0.7434, 0.6931, 0.7328, 0.6931, 0.7328, 0.6629, 0.7434, 0.6931, 0.7434, 0.7225, 0.7328, 0.7225, 0.7328, 0.6931, 0.7434, 0.7759, 0.7434, 0.7225, 0.754, 0.7225, 0.754, 0.7759, 0.4042, 0.6711, 0.3974, 0.6419, 0.4842, 0.6872, 0.4842, 0.6872, 0.3974, 0.6419, 0.4354, 0.6242, 0.4354, 0.6242, 0.3974, 0.6419, 0.3928, 0.6119, 0.4309, 0.6154, 0.4243, 0.5945, 0.4324, 0.6022, 0.4309, 0.6154, 0.3928, 0.6119, 0.3907, 0.5885, 0.2486, 0.6872, 0.3286, 0.6711, 0.3126, 0.7238, 0.2503, 0.7054, 0.2498, 0.6997, 0.3286, 0.6711, 0.2486, 0.6872, 0.3355, 0.6419, 0.2692, 0.6015, 0.2656, 0.6089, 0.2659, 0.6162, 0.2696, 0.6239, 0.277, 0.6292, 0.2876, 0.6302, 0.2975, 0.6242, 0.2486, 0.6872, 0.2452, 0.6711, 0.2411, 0.6589, 0.2362, 0.6486, 0.2627, 0.5883, 0.4919, 0.6588, 0.4877, 0.671, 0.4842, 0.6872, 0.4354, 0.6242, 0.4454, 0.6302, 0.456, 0.6291, 0.4633, 0.6239, 0.4669, 0.6162, 0.4672, 0.6089, 0.4636, 0.6015, 0.4702, 0.5883, 0.4967, 0.6486, 0.2486, 0.6872, 0.2975, 0.6242, 0.3355, 0.6419, 0.3401, 0.6118, 0.3355, 0.6419, 0.2975, 0.6242, 0.302, 0.6153, 0.3086, 0.5945, 0.3422, 0.5885, 0.3401, 0.6118, 0.302, 0.6153, 0.3005, 0.6022, 0.7328, 0.7759, 0.7328, 0.7225, 0.7434, 0.7225, 0.7434, 0.7759, 0.754, 0.6931, 0.754, 0.7225, 0.7434, 0.7225, 0.7434, 0.6931, 0.754, 0.6629, 0.754, 0.6931, 0.7434, 0.6931, 0.7434, 0.6629, 0.7781, 0.5673, 0.7887, 0.5673, 0.7887, 0.6315, 0.7781, 0.6315, 0.754, 0.7513, 0.7645, 0.7513, 0.7645, 0.757, 0.754, 0.757, 0.754, 0.7388, 0.7645, 0.7388, 0.7645, 0.7513, 0.754, 0.7513, 0.754, 0.7229, 0.7645, 0.7228, 0.7645, 0.7388, 0.754, 0.7388, 0.754, 0.7109, 0.7645, 0.7108, 0.7645, 0.7228, 0.754, 0.7229, 0.7963, 0.657, 0.8057, 0.6395, 0.8068, 0.6395, 0.8068, 0.657, 0.7963, 0.6869, 0.7963, 0.657, 0.8068, 0.657, 0.8068, 0.6869, 0.7963, 0.7436, 0.7963, 0.7217, 0.8068, 0.7217, 0.8068, 0.7436, 0.4399, 0.7085, 0.4399, 0.7085, 0.4399, 0.7085, 0.4399, 0.7085, 0.4399, 0.7085, 0.4399, 0.7085, 0.4399, 0.7085, 0.4399, 0.7085, 0.4399, 0.7085, 0.4399, 0.7085, 0.4399, 0.7085, 0.4399, 0.7085, 0.4399, 0.7085, 0.4399, 0.7085, 0.4399, 0.7085, 0.4399, 0.7085, 0.8174, 0.1089, 0.8255, 0.1183, 0.8255, 0.1195, 0.8174, 0.1195, 0.4399, 0.7085, 0.4399, 0.7085, 0.4399, 0.7085, 0.4399, 0.7085, 0.4399, 0.7085, 0.4399, 0.7085, 0.4399, 0.7085, 0.4399, 0.7085, 0.4399, 0.7085, 0.4399, 0.7085, 0.4399, 0.7085, 0.4399, 0.7085, 0.4399, 0.7085, 0.4399, 0.7085, 0.4399, 0.7085, 0.4399, 0.7085, 0.4399, 0.7085, 0.4399, 0.7085, 0.4399, 0.7085, 0.4399, 0.7085, 0.4399, 0.7085, 0.4399, 0.7085, 0.4399, 0.7085, 0.4399, 0.7085, 0.4399, 0.7085, 0.4399, 0.7085, 0.4399, 0.7085, 0.4399, 0.7085, 0.4399, 0.7085, 0.4399, 0.7085, 0.4399, 0.7085, 0.4399, 0.7085, 0.4399, 0.7085, 0.4399, 0.7085, 0.4399, 0.7085, 0.4399, 0.7085, 0.4399, 0.7085, 0.4399, 0.7085, 0.4399, 0.7085, 0.4399, 0.7085, 0.4399, 0.7085, 0.4399, 0.7085, 0.4399, 0.7085, 0.4399, 0.7085, 0.7328, 0.6395, 0.7328, 0.6395, 0.7328, 0.6395, 0.7328, 0.6395, 0.8068, 0.7436, 0.8174, 0.7436, 0.8174, 0.7561, 0.807, 0.756, 0.7645, 0.7108, 0.7643, 0.7008, 0.7751, 0.7008, 0.7751, 0.7108, 0.7328, 0.6395, 0.7328, 0.6395, 0.7328, 0.6395, 0.7328, 0.6395, 0.7328, 0.6395, 0.7328, 0.6395, 0.7328, 0.6395, 0.7328, 0.6395, 0.7328, 0.6395, 0.7328, 0.6395, 0.7328, 0.6395, 0.7328, 0.6395, 0.7328, 0.6395, 0.7328, 0.6395, 0.7328, 0.6395, 0.7328, 0.6395, 0.7328, 0.6395, 0.7328, 0.6395, 0.7328, 0.6395, 0.7328, 0.6395, 0.7328, 0.6395, 0.7328, 0.6395, 0.7328, 0.6395, 0.7328, 0.6395, 0.7328, 0.6395, 0.7328, 0.6395, 0.7328, 0.6395, 0.7328, 0.6395, 0.7328, 0.6395, 0.7328, 0.6395, 0.7328, 0.6395, 0.7328, 0.6395, 0.7328, 0.6395, 0.7328, 0.6395, 0.7328, 0.6395, 0.7328, 0.6395, 0.7422, 0.6131, 0.7368, 0.5974, 0.7727, 0.6238, 0.7781, 0.6395, 0.736, 0.5286, 0.7719, 0.555, 0.7688, 0.5845, 0.7329, 0.5581, 0.7368, 0.5974, 0.734, 0.5848, 0.7699, 0.6112, 0.7727, 0.6238, 0.7328, 0.5736, 0.7329, 0.5581, 0.7688, 0.5845, 0.7687, 0.6, 0.7544, 0.4748, 0.7781, 0.5367, 0.774, 0.5467, 0.7469, 0.4938, 0.7328, 0.5736, 0.7687, 0.6, 0.7699, 0.6112, 0.734, 0.5848, 0.7469, 0.4938, 0.774, 0.5467, 0.7719, 0.555, 0.736, 0.5286, 0.8207, 0.3631, 0.8174, 0.3631, 0.8181, 0.2993, 0.8192, 0.2993, 0.8204, 0.2993, 0.7646, 0.288, 0.7646, 0.3137, 0.754, 0.3137, 0.754, 0.288, 0.4825, 0.7055, 0.4202, 0.7238, 0.4042, 0.6711, 0.4842, 0.6872, 0.2486, 0.6872, 0.2313, 0.7283, 0.2278, 0.7122, 0.2452, 0.6711, 0.2452, 0.6711, 0.2278, 0.7122, 0.2236, 0.7, 0.2411, 0.6589, 0.2411, 0.6589, 0.2236, 0.7, 0.2188, 0.6897, 0.2362, 0.6486, 0.2362, 0.6486, 0.2188, 0.6897, 0.2107, 0.6766, 0.2281, 0.6354, 0.2281, 0.6354, 0.2107, 0.6766, 0.1927, 0.6529, 0.2101, 0.6118, 0.2101, 0.6118, 0.1927, 0.6529, 0.1866, 0.6469, 0.1827, 0.5877, 0.1827, 0.5877, 0.1866, 0.6469, 0.1779, 0.6405, 0.1659, 0.5753, 0.8207, 0.5909, 0.8207, 0.6554, 0.8174, 0.6554, 0.8174, 0.5909, 0.8207, 0.3955, 0.8207, 0.4319, 0.8174, 0.4319, 0.8174, 0.3955, 0.7646, 0.1833, 0.7751, 0.1833, 0.7751, 0.2254, 0.7646, 0.2254, 0.7646, 0.2625, 0.7646, 0.2254, 0.7751, 0.2254, 0.7751, 0.2625, 0.754, 0.2254, 0.754, 0.1833, 0.7646, 0.1833, 0.7646, 0.2254, 0.754, 0.2625, 0.754, 0.2254, 0.7646, 0.2254, 0.7646, 0.2625, 0.7646, 0.2625, 0.7751, 0.2625, 0.7751, 0.288, 0.7646, 0.288, 0.7646, 0.288, 0.7751, 0.288, 0.7751, 0.3138, 0.7646, 0.3137, 0.7646, 0.2625, 0.7646, 0.288, 0.754, 0.288, 0.754, 0.2625, 0.7646, 0.3137, 0.7751, 0.3138, 0.7751, 0.3391, 0.7646, 0.3391, 0.7646, 0.3137, 0.7646, 0.3391, 0.754, 0.3391, 0.754, 0.3137, 0.7646, 0.3391, 0.7751, 0.3391, 0.7751, 0.3619, 0.7646, 0.3619, 0.7646, 0.3391, 0.7646, 0.3619, 0.754, 0.3619, 0.754, 0.3391, 0.7646, 0.1833, 0.754, 0.1833, 0.754, 0.1582, 0.7646, 0.1582, 0.7646, 0.1833, 0.7646, 0.1582, 0.7751, 0.1582, 0.7751, 0.1833, 0.7646, 0.1582, 0.754, 0.1582, 0.754, 0.1364, 0.7646, 0.1364, 0.7646, 0.1582, 0.7646, 0.1364, 0.7751, 0.1364, 0.7751, 0.1582, 0.7646, 0.1364, 0.754, 0.1364, 0.754, 0.1074, 0.7646, 0.1074, 0.7646, 0.1364, 0.7646, 0.1074, 0.7751, 0.1074, 0.7751, 0.1364, 0.7646, 0.1074, 0.754, 0.1074, 0.754, 0.07694, 0.7646, 0.07694, 0.7646, 0.1074, 0.7646, 0.07694, 0.7751, 0.07694, 0.7751, 0.1074, 0.7646, 0.07694, 0.754, 0.07694, 0.754, 0.04165, 0.7646, 0.04164, 0.7646, 0.07694, 0.7646, 0.04164, 0.7751, 0.04164, 0.7751, 0.07694, 0.7646, 0.04164, 0.754, 0.04165, 0.754, 0.02156, 0.7646, 0.02156, 0.7646, 0.04164, 0.7646, 0.02156, 0.7751, 0.02156, 0.7751, 0.04164, 0.4825, 0.7055, 0.489, 0.7784, 0.4923, 0.8148, 0.4956, 0.8513, 0.4764, 0.8263, 0.4578, 0.8015, 0.4371, 0.7653, 0.4202, 0.7238, 0.2957, 0.7653, 0.275, 0.8015, 0.2564, 0.8263, 0.2373, 0.8513, 0.2405, 0.8148, 0.2438, 0.7783, 0.2503, 0.7054, 0.3126, 0.7238, 0.233, 0.7466, 0.2503, 0.7054, 0.2438, 0.7783, 0.233, 0.7466, 0.2438, 0.7783, 0.2124, 0.7834, 0.2438, 0.7783, 0.2405, 0.8148, 0.2124, 0.7834, 0.8207, 0.6928, 0.8207, 0.7372, 0.8174, 0.7372, 0.8174, 0.6928, 0.2373, 0.8513, 0.2171, 0.8758, 0.1958, 0.8978, 0.1679, 0.9213, 0.1502, 0.8897, 0.1912, 0.8423, 0.2124, 0.7834, 0.2405, 0.8148, 0.1679, 0.9213, 0.1443, 0.9375, 0.1129, 0.9587, 0.09522, 0.9397, 0.1502, 0.8897, 0.08047, 0.9752, 0.05317, 0.9662, 0.09522, 0.9397, 0.1129, 0.9587, 0.08047, 0.9752, 0.04334, 0.9905, 0.02246, 0.997, 0.05317, 0.9662, 0.7992, 0.5885, 0.8083, 0.6219, 0.7992, 0.6246, 1.112e-07, 1.0, 0.04839, 0.9598, 0.05317, 0.9662, 0.01377, 0.9989, 0.7751, 0.02156, 0.7646, 0.02156, 0.766, 0.01359, 0.7646, 0.02156, 0.754, 0.02156, 0.7627, 0.01359, 0.766, 0.01359, 0.4399, 0.7085, 0.4399, 0.7085, 0.4399, 0.7085, 0.4399, 0.7085, 0.4399, 0.7085, 0.4399, 0.7085, 0.4399, 0.7085, 0.4399, 0.7085, 0.4399, 0.7085, 0.4399, 0.7085, 0.4399, 0.7085, 0.4399, 0.7085, 0.4399, 0.7085, 0.4399, 0.7085, 0.4399, 0.7085, 0.4399, 0.7085, 0.4399, 0.7085, 0.4399, 0.7085, 0.4399, 0.7085, 0.4399, 0.7085, 0.4399, 0.7085, 0.4399, 0.7085, 0.4399, 0.7085, 0.4399, 0.7085, 0.4399, 0.7085, 0.4399, 0.7085, 0.4399, 0.7085, 0.4399, 0.7085, 0.4399, 0.7085, 0.4399, 0.7085, 0.4399, 0.7085, 0.4399, 0.7085, 0.4399, 0.7085, 0.4399, 0.7085, 0.4399, 0.7085, 0.4399, 0.7085, 0.4399, 0.7085, 0.4399, 0.7085, 0.4399, 0.7085, 0.4399, 0.7085, 0.6574, 0.02364, 0.6515, 0.04251, 0.6363, 0.04024, 0.6351, 0.01847, 0.6502, 0.01037, 0.6529, 0.01595, 0.7218, 0.06812, 0.727, 0.08074, 0.7313, 0.09375, 0.7116, 0.09963, 0.7092, 0.09088, 0.7039, 0.07826, 0.6953, 0.06616, 0.7132, 0.05601, 0.6875, 0.05673, 0.6814, 0.05187, 0.6515, 0.04251, 0.6574, 0.02364, 0.6873, 0.03299, 0.7039, 0.04731, 0.7132, 0.05601, 0.6953, 0.06616, 0.04551, 0.03299, 0.07542, 0.02363, 0.08131, 0.04251, 0.0514, 0.05187, 0.0514, 0.05187, 0.0453, 0.05673, 0.03751, 0.06616, 0.01968, 0.05602, 0.02891, 0.04732, 0.04551, 0.03299, 0.03751, 0.06616, 0.0289, 0.07827, 0.02365, 0.09089, 0.02121, 0.09964, 0.001562, 0.09376, 0.005822, 0.08074, 0.01107, 0.06812, 0.01968, 0.05602, 0.001562, 0.09376, 0.02121, 0.09964, 0.0205, 0.1103, 0.02193, 0.1237, 0.001611, 0.1265, -9.922e-09, 0.1098, 0.02507, 0.1307, 0.02958, 0.1396, 0.03562, 0.1489, 0.01823, 0.1631, 0.0103, 0.1509, 0.004814, 0.1371, 0.001611, 0.1265, 0.02193, 0.1237, 0.04346, 0.1576, 0.05343, 0.1642, 0.07141, 0.1701, 0.0653, 0.1927, 0.04486, 0.186, 0.02887, 0.1746, 0.01823, 0.1631, 0.03562, 0.1489, 0.08131, 0.04251, 0.07542, 0.02363, 0.07989, 0.01595, 0.08268, 0.01037, 0.09771, 0.01846, 0.09653, 0.04023, 0.1141, 0.02613, 0.1302, 0.03278, 0.1272, 0.04569, 0.1127, 0.04143, 0.09653, 0.04023, 0.09771, 0.01846, 0.5502, 0.5877, 0.5669, 0.5753, 0.555, 0.6405, 0.5463, 0.6469, 0.1369, 0.05116, 0.1272, 0.04569, 0.1302, 0.03278, 0.1457, 0.03921, 0.1643, 0.04423, 0.1487, 0.06158, 0.1487, 0.06158, 0.1643, 0.04423, 0.1721, 0.0482, 0.1753, 0.05753, 0.1797, 0.06661, 0.1812, 0.07759, 0.1618, 0.08391, 0.1585, 0.07485, 0.1565, 0.07058, 0.1812, 0.07759, 0.1834, 0.08661, 0.1618, 0.08391, 0.1647, 0.09458, 0.1618, 0.08391, 0.1834, 0.08661, 0.1832, 0.09842, 0.1827, 0.1061, 0.1814, 0.1153, 0.1785, 0.128, 0.1775, 0.1312, 0.1624, 0.1218, 0.1645, 0.1137, 0.1649, 0.1033, 0.1624, 0.1218, 0.1775, 0.1312, 0.1722, 0.1427, 0.157, 0.1674, 0.1348, 0.1826, 0.129, 0.1605, 0.1348, 0.1573, 0.1421, 0.1515, 0.1514, 0.1419, 0.1583, 0.1304, 0.09172, 0.1711, 0.1055, 0.1679, 0.1147, 0.1652, 0.129, 0.1605, 0.1348, 0.1826, 0.1026, 0.1975, 0.0914, 0.1961, 0.0653, 0.1927, 0.07141, 0.1701, 0.2503, 0.7054, 0.233, 0.7466, 0.2313, 0.7283, 0.2486, 0.6872, 0.5463, 0.6469, 0.555, 0.6405, 0.5544, 0.6731, 0.5141, 0.6898, 0.5221, 0.6766, 0.5401, 0.6529, 0.5141, 0.6898, 0.5544, 0.6731, 0.5554, 0.7095, 0.5051, 0.7122, 0.5092, 0.7, 0.5586, 0.7345, 0.5689, 0.775, 0.5205, 0.7834, 0.4999, 0.7466, 0.5689, 0.775, 0.5852, 0.8194, 0.5416, 0.8423, 0.5205, 0.7834, 0.5852, 0.8194, 0.6066, 0.8645, 0.5827, 0.8897, 0.5416, 0.8423, 0.6066, 0.8645, 0.6518, 0.9252, 0.6376, 0.9397, 0.5827, 0.8897, 0.6518, 0.9252, 0.6844, 0.9598, 0.6797, 0.9663, 0.6376, 0.9397, 0.6844, 0.9598, 0.7328, 1.0, 0.7191, 0.9989, 0.6797, 0.9663, 0.5554, 0.7095, 0.5586, 0.7345, 0.4999, 0.7466, 0.5016, 0.7284, 0.5051, 0.7122, 0.8207, 0.4571, 0.8207, 0.4983, 0.8174, 0.4983, 0.8174, 0.4571, 0.8207, 0.3631, 0.8207, 0.3955, 0.8174, 0.3955, 0.8174, 0.3631, 0.8207, 0.4983, 0.8207, 0.544, 0.8174, 0.544, 0.8174, 0.4983, 0.8207, 0.4319, 0.8207, 0.4571, 0.8174, 0.4571, 0.8174, 0.4319, 0.8207, 0.6554, 0.8207, 0.6928, 0.8174, 0.6928, 0.8174, 0.6554, 0.1927, 0.6529, 0.1784, 0.6731, 0.1779, 0.6405, 0.1866, 0.6469, 0.766, 2.043e-09, 0.766, 0.01359, 0.7627, 0.01359, 0.7627, 1.104e-06, 0.8207, 0.544, 0.8207, 0.5909, 0.8174, 0.5909, 0.8174, 0.544, 0.2107, 0.6766, 0.2188, 0.6897, 0.1784, 0.6731, 0.1927, 0.6529, 0.2188, 0.6897, 0.2236, 0.7, 0.2278, 0.7122, 0.1774, 0.7095, 0.1784, 0.6731, 0.1774, 0.7095, 0.2278, 0.7122, 0.2313, 0.7283, 0.233, 0.7466, 0.1743, 0.7345, 0.1743, 0.7345, 0.233, 0.7466, 0.2124, 0.7834, 0.1639, 0.7749, 0.1639, 0.7749, 0.2124, 0.7834, 0.1912, 0.8423, 0.1477, 0.8194, 0.1477, 0.8194, 0.1912, 0.8423, 0.1502, 0.8897, 0.1262, 0.8645, 0.1262, 0.8645, 0.1502, 0.8897, 0.09522, 0.9397, 0.08103, 0.9252, 0.08103, 0.9252, 0.09522, 0.9397, 0.05317, 0.9662, 0.04839, 0.9598, 0.5502, 0.5877, 0.5463, 0.6469, 0.5401, 0.6529, 0.5228, 0.6118, 0.5228, 0.6118, 0.5401, 0.6529, 0.5221, 0.6766, 0.5048, 0.6354, 0.5048, 0.6354, 0.5221, 0.6766, 0.5141, 0.6898, 0.4967, 0.6486, 0.4967, 0.6486, 0.5141, 0.6898, 0.5092, 0.7, 0.4919, 0.6588, 0.4919, 0.6588, 0.5092, 0.7, 0.5051, 0.7122, 0.4877, 0.671, 0.4877, 0.671, 0.5051, 0.7122, 0.5016, 0.7284, 0.4842, 0.6872, 0.4825, 0.7055, 0.4842, 0.6872, 0.5016, 0.7284, 0.4999, 0.7466, 0.489, 0.7784, 0.4825, 0.7055, 0.4999, 0.7466, 0.4999, 0.7466, 0.5205, 0.7834, 0.489, 0.7784, 0.489, 0.7784, 0.5205, 0.7834, 0.4923, 0.8148, 0.4956, 0.8513, 0.4923, 0.8148, 0.5205, 0.7834, 0.5416, 0.8423, 0.4956, 0.8513, 0.5416, 0.8423, 0.5827, 0.8897, 0.5649, 0.9213, 0.5371, 0.8978, 0.5157, 0.8758, 0.5649, 0.9213, 0.5827, 0.8897, 0.6376, 0.9397, 0.62, 0.9587, 0.5885, 0.9375, 0.6524, 0.9752, 0.62, 0.9587, 0.6376, 0.9397, 0.6797, 0.9663, 0.6524, 0.9752, 0.6797, 0.9663, 0.7104, 0.997, 0.6895, 0.9905, 0.8171, 0.6246, 0.8083, 0.6219, 0.8171, 0.5885])
me_cube_002.materials.append(mat_material)
me_cube_002.materials.append(mat_green)
me_cube_002.update()

# ---- objects
ob_cube = bpy.data.objects.new('Cube', me_cube_002)

# ---- transforms, parenting, visibility, modifiers, constraints
ob_cube.location = (7.055e-16, 2.042, 3.177)
ob_cube.rotation_euler = (0.03098, 6.877e-18, 1.065e-19)
ob_cube.scale = (0.08974, 0.08974, 0.08974)

# ---- collection membership
col_collection.objects.link(ob_cube)

# ---- scene / render settings (as saved in the file)
scene.frame_start = 1; scene.frame_end = 250; scene.frame_set(174)
scene.render.engine = 'BLENDER_EEVEE_NEXT'
bpy.context.view_layer.update()

# ---- added for rendering (the .blend has no active camera and no usable light): camera, sun
cam_auto = bpy.data.cameras.new('AutoCamera')
cam_auto.lens = 50.0
cam_auto.sensor_width = 36.0
cam_auto.clip_end = 1000.0
ob_auto_camera = bpy.data.objects.new('AutoCamera', cam_auto)
scene.collection.objects.link(ob_auto_camera)
ob_auto_camera.location = (8.73793, -10.502, 6.97102)
ob_auto_camera.rotation_euler = (1.09748, -7.21219e-08, 0.694738)
scene.camera = ob_auto_camera
light_auto_sun = bpy.data.lights.new('AutoSun', 'SUN')
light_auto_sun.energy = 3.0
light_auto_sun.angle = 0.0523599
ob_auto_sun = bpy.data.objects.new('AutoSun', light_auto_sun)
scene.collection.objects.link(ob_auto_sun)
ob_auto_sun.rotation_euler = (0.872665, 0.174533, 0.523599)
bpy.context.view_layer.update()
